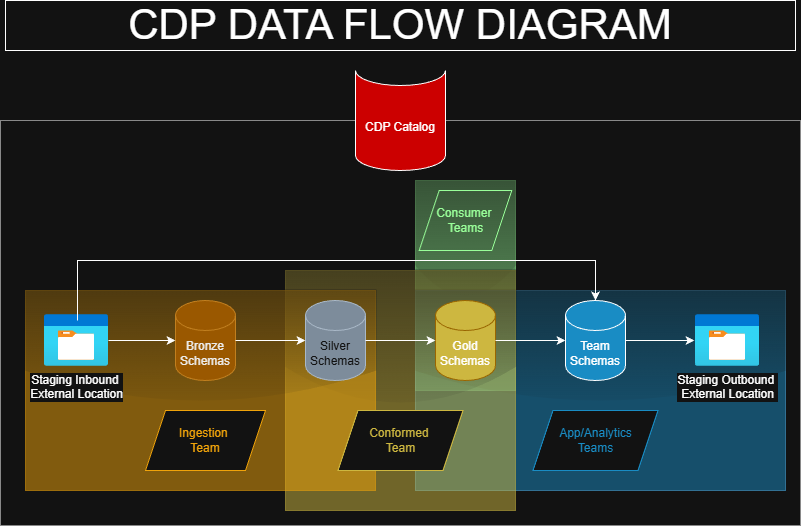

The diagram above was exported from draw.io. Its source (the exported page's mxGraphModel, read from the mxfile embedded in the PNG):
<mxGraphModel dx="1426" dy="-357" grid="1" gridSize="10" guides="1" tooltips="1" connect="1" arrows="1" fold="1" page="1" pageScale="1" pageWidth="850" pageHeight="1100" math="0" shadow="0">
  <root>
    <mxCell id="0" />
    <mxCell id="1" parent="0" />
    <mxCell id="PD4SyiFEXl-xHM-A-jUR-25" value="" style="whiteSpace=wrap;html=1;fillColor=none;strokeColor=light-dark(#FFFFFF,#FFFFFF);opacity=50;fontColor=#ffffff;rounded=0;" parent="1" vertex="1">
      <mxGeometry x="35" y="1300" width="800" height="405" as="geometry" />
    </mxCell>
    <mxCell id="PD4SyiFEXl-xHM-A-jUR-21" value="" style="whiteSpace=wrap;html=1;fillColor=light-dark(#FFFFFF,#99FF99);strokeColor=light-dark(#FFFFFF,#99FF99);opacity=50;glass=1;shadow=0;" parent="1" vertex="1">
      <mxGeometry x="450" y="1360" width="100" height="210" as="geometry" />
    </mxCell>
    <mxCell id="PD4SyiFEXl-xHM-A-jUR-17" value="" style="whiteSpace=wrap;html=1;fillColor=#1ba1e2;strokeColor=#006EAF;opacity=50;fontColor=#ffffff;glass=1;" parent="1" vertex="1">
      <mxGeometry x="450" y="1470" width="370" height="200" as="geometry" />
    </mxCell>
    <mxCell id="PD4SyiFEXl-xHM-A-jUR-14" value="" style="whiteSpace=wrap;html=1;fillColor=light-dark(#FFFFFF,#CDB740);strokeColor=light-dark(#CDB740,#CDB740);opacity=50;glass=1;" parent="1" vertex="1">
      <mxGeometry x="320" y="1450" width="230" height="240" as="geometry" />
    </mxCell>
    <mxCell id="PD4SyiFEXl-xHM-A-jUR-13" value="" style="whiteSpace=wrap;html=1;fillColor=light-dark(#FFFFFF,#F0A30A);strokeColor=light-dark(#E3C800,#F0A30A);opacity=50;glass=1;" parent="1" vertex="1">
      <mxGeometry x="60" y="1470" width="350" height="200" as="geometry" />
    </mxCell>
    <mxCell id="Heg1nV9lUWWLgggyME6j-22" value="&lt;font style=&quot;color: light-dark(rgb(0, 0, 0), rgb(255, 255, 255));&quot;&gt;CDP Catalog&lt;/font&gt;" style="shape=cylinder3;whiteSpace=wrap;html=1;boundedLbl=1;backgroundOutline=1;size=15;lid=0;fillColor=light-dark(#FFFFFF,#CC0000);" parent="1" vertex="1">
      <mxGeometry x="390" y="1250" width="90" height="100" as="geometry" />
    </mxCell>
    <mxCell id="Heg1nV9lUWWLgggyME6j-23" value="Bronze Schemas" style="shape=cylinder3;whiteSpace=wrap;html=1;boundedLbl=1;backgroundOutline=1;size=15;fillColor=#f0a30a;fontColor=#000000;strokeColor=#BD7000;" parent="1" vertex="1">
      <mxGeometry x="210" y="1480" width="60" height="80" as="geometry" />
    </mxCell>
    <mxCell id="Heg1nV9lUWWLgggyME6j-24" value="Silver Schemas" style="shape=cylinder3;whiteSpace=wrap;html=1;boundedLbl=1;backgroundOutline=1;size=15;fillColor=#647687;strokeColor=#314354;fontColor=#ffffff;" parent="1" vertex="1">
      <mxGeometry x="340" y="1480" width="60" height="80" as="geometry" />
    </mxCell>
    <mxCell id="Heg1nV9lUWWLgggyME6j-40" value="Gold Schemas" style="shape=cylinder3;whiteSpace=wrap;html=1;boundedLbl=1;backgroundOutline=1;size=15;fillColor=light-dark(#FFCD28,#CDB740);strokeColor=#d79b00;gradientColor=none;" parent="1" vertex="1">
      <mxGeometry x="470" y="1480" width="60" height="80" as="geometry" />
    </mxCell>
    <mxCell id="Heg1nV9lUWWLgggyME6j-47" value="Team Schemas" style="shape=cylinder3;whiteSpace=wrap;html=1;boundedLbl=1;backgroundOutline=1;size=15;fillColor=light-dark(#FFFFFF,#198CC4);" parent="1" vertex="1">
      <mxGeometry x="600" y="1480" width="60" height="80" as="geometry" />
    </mxCell>
    <mxCell id="Heg1nV9lUWWLgggyME6j-54" value="Staging Inbound&amp;nbsp;&lt;div&gt;External Location&lt;/div&gt;" style="image;aspect=fixed;html=1;points=[];align=center;fontSize=12;image=img/lib/azure2/general/Storage_Container.svg;" parent="1" vertex="1">
      <mxGeometry x="79" y="1494" width="64" height="52" as="geometry" />
    </mxCell>
    <mxCell id="Heg1nV9lUWWLgggyME6j-57" value="Staging Outbound&amp;nbsp;&lt;div&gt;External Location&lt;/div&gt;" style="image;aspect=fixed;html=1;points=[];align=center;fontSize=12;image=img/lib/azure2/general/Storage_Container.svg;" parent="1" vertex="1">
      <mxGeometry x="730" y="1494" width="64" height="52" as="geometry" />
    </mxCell>
    <mxCell id="PD4SyiFEXl-xHM-A-jUR-1" value="&lt;font style=&quot;color: light-dark(rgb(0, 0, 0), rgb(240, 163, 10));&quot;&gt;Ingestion&amp;nbsp;&lt;/font&gt;&lt;div&gt;&lt;font style=&quot;color: light-dark(rgb(0, 0, 0), rgb(240, 163, 10));&quot;&gt;Team&lt;/font&gt;&lt;/div&gt;" style="shape=parallelogram;perimeter=parallelogramPerimeter;whiteSpace=wrap;html=1;fixedSize=1;strokeColor=light-dark(#000000,#F0A30A);" parent="1" vertex="1">
      <mxGeometry x="180" y="1590" width="120" height="60" as="geometry" />
    </mxCell>
    <mxCell id="PD4SyiFEXl-xHM-A-jUR-2" style="edgeStyle=orthogonalEdgeStyle;rounded=0;orthogonalLoop=1;jettySize=auto;html=1;entryX=0;entryY=0.5;entryDx=0;entryDy=0;entryPerimeter=0;" parent="1" source="Heg1nV9lUWWLgggyME6j-54" target="Heg1nV9lUWWLgggyME6j-23" edge="1">
      <mxGeometry relative="1" as="geometry" />
    </mxCell>
    <mxCell id="PD4SyiFEXl-xHM-A-jUR-4" style="edgeStyle=orthogonalEdgeStyle;rounded=0;orthogonalLoop=1;jettySize=auto;html=1;entryX=0;entryY=0.5;entryDx=0;entryDy=0;entryPerimeter=0;" parent="1" source="Heg1nV9lUWWLgggyME6j-23" target="Heg1nV9lUWWLgggyME6j-24" edge="1">
      <mxGeometry relative="1" as="geometry" />
    </mxCell>
    <mxCell id="PD4SyiFEXl-xHM-A-jUR-5" style="edgeStyle=orthogonalEdgeStyle;rounded=0;orthogonalLoop=1;jettySize=auto;html=1;entryX=0;entryY=0.5;entryDx=0;entryDy=0;entryPerimeter=0;" parent="1" source="Heg1nV9lUWWLgggyME6j-24" target="Heg1nV9lUWWLgggyME6j-40" edge="1">
      <mxGeometry relative="1" as="geometry" />
    </mxCell>
    <mxCell id="PD4SyiFEXl-xHM-A-jUR-6" style="edgeStyle=orthogonalEdgeStyle;rounded=0;orthogonalLoop=1;jettySize=auto;html=1;entryX=0;entryY=0.5;entryDx=0;entryDy=0;entryPerimeter=0;" parent="1" source="Heg1nV9lUWWLgggyME6j-40" target="Heg1nV9lUWWLgggyME6j-47" edge="1">
      <mxGeometry relative="1" as="geometry" />
    </mxCell>
    <mxCell id="PD4SyiFEXl-xHM-A-jUR-9" style="edgeStyle=orthogonalEdgeStyle;rounded=0;orthogonalLoop=1;jettySize=auto;html=1;entryX=-0.016;entryY=0.5;entryDx=0;entryDy=0;entryPerimeter=0;" parent="1" source="Heg1nV9lUWWLgggyME6j-47" target="Heg1nV9lUWWLgggyME6j-57" edge="1">
      <mxGeometry relative="1" as="geometry" />
    </mxCell>
    <mxCell id="PD4SyiFEXl-xHM-A-jUR-10" style="edgeStyle=orthogonalEdgeStyle;rounded=0;orthogonalLoop=1;jettySize=auto;html=1;entryX=0.5;entryY=0;entryDx=0;entryDy=0;entryPerimeter=0;exitX=0.516;exitY=0.115;exitDx=0;exitDy=0;exitPerimeter=0;" parent="1" source="Heg1nV9lUWWLgggyME6j-54" target="Heg1nV9lUWWLgggyME6j-47" edge="1">
      <mxGeometry relative="1" as="geometry">
        <mxPoint x="112" y="1490" as="sourcePoint" />
        <mxPoint x="630" y="1420" as="targetPoint" />
        <Array as="points">
          <mxPoint x="112" y="1440" />
          <mxPoint x="630" y="1440" />
        </Array>
      </mxGeometry>
    </mxCell>
    <mxCell id="PD4SyiFEXl-xHM-A-jUR-16" value="&lt;font style=&quot;color: light-dark(rgb(0, 0, 0), rgb(205, 183, 64));&quot;&gt;Conformed&amp;nbsp;&lt;/font&gt;&lt;div&gt;&lt;font style=&quot;color: light-dark(rgb(0, 0, 0), rgb(205, 183, 64));&quot;&gt;Team&lt;/font&gt;&lt;/div&gt;" style="shape=parallelogram;perimeter=parallelogramPerimeter;whiteSpace=wrap;html=1;fixedSize=1;strokeColor=light-dark(#CDB740,#CDB740);" parent="1" vertex="1">
      <mxGeometry x="372.5" y="1590" width="125" height="60" as="geometry" />
    </mxCell>
    <mxCell id="PD4SyiFEXl-xHM-A-jUR-19" value="&lt;font style=&quot;color: light-dark(rgb(0, 0, 0), rgb(25, 140, 196));&quot;&gt;App/Analytics&lt;/font&gt;&lt;div&gt;&lt;font style=&quot;color: light-dark(rgb(0, 0, 0), rgb(25, 140, 196));&quot;&gt;Teams&lt;/font&gt;&lt;/div&gt;" style="shape=parallelogram;perimeter=parallelogramPerimeter;whiteSpace=wrap;html=1;fixedSize=1;strokeColor=light-dark(#000000,#198CC4);" parent="1" vertex="1">
      <mxGeometry x="567.5" y="1590" width="125" height="60" as="geometry" />
    </mxCell>
    <mxCell id="PD4SyiFEXl-xHM-A-jUR-20" value="&lt;font style=&quot;color: light-dark(rgb(0, 0, 0), rgb(153, 255, 153));&quot;&gt;Consumer&amp;nbsp;&lt;/font&gt;&lt;div&gt;&lt;font style=&quot;color: light-dark(rgb(0, 0, 0), rgb(153, 255, 153));&quot;&gt;Teams&lt;/font&gt;&lt;/div&gt;" style="shape=parallelogram;perimeter=parallelogramPerimeter;whiteSpace=wrap;html=1;fixedSize=1;strokeColor=light-dark(#000000,#99FF99);fillColor=none;" parent="1" vertex="1">
      <mxGeometry x="453.75" y="1370" width="92.5" height="60" as="geometry" />
    </mxCell>
    <mxCell id="PD4SyiFEXl-xHM-A-jUR-26" value="&lt;font style=&quot;font-size: 42px;&quot;&gt;CDP DATA FLOW DIAGRAM&lt;/font&gt;" style="rounded=0;whiteSpace=wrap;html=1;fontSize=27;" parent="1" vertex="1">
      <mxGeometry x="40" y="1180" width="790" height="50" as="geometry" />
    </mxCell>
  </root>
</mxGraphModel>